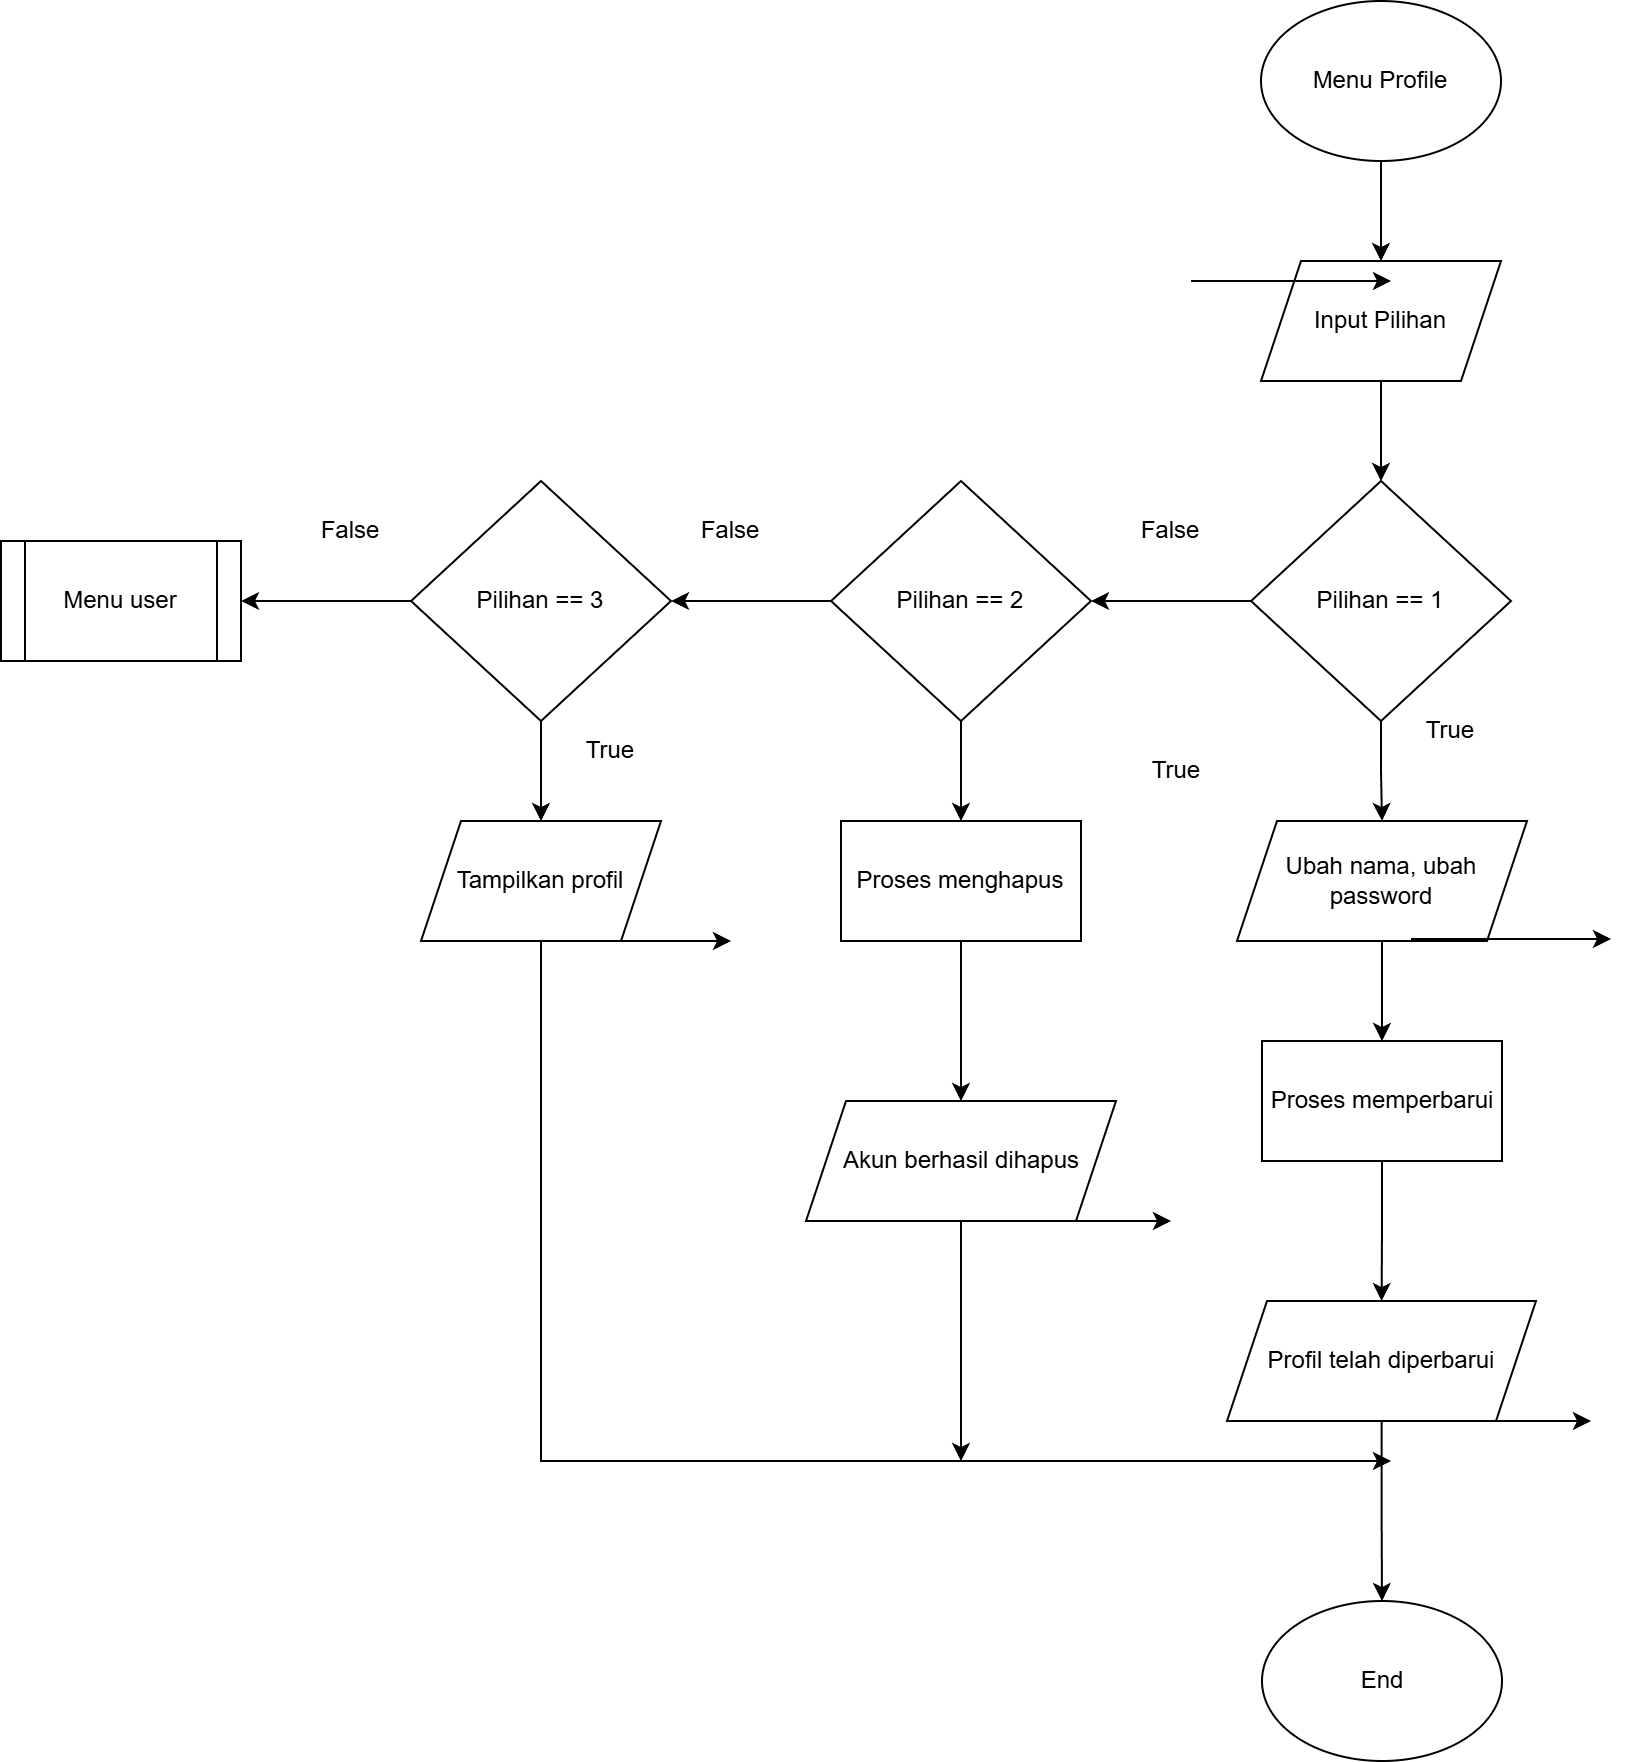

The diagram above was exported from draw.io. Its source (the exported page's mxGraphModel, read from the mxfile embedded in the PNG):
<mxGraphModel dx="2264" dy="811" grid="1" gridSize="10" guides="1" tooltips="1" connect="1" arrows="1" fold="1" page="1" pageScale="1" pageWidth="850" pageHeight="1100" math="0" shadow="0">
  <root>
    <mxCell id="0" />
    <mxCell id="1" parent="0" />
    <mxCell id="pD0IfIhs-7jHrQfUevba-4" edge="1" parent="1" source="pD0IfIhs-7jHrQfUevba-1" style="edgeStyle=orthogonalEdgeStyle;rounded=0;orthogonalLoop=1;jettySize=auto;html=1;" target="pD0IfIhs-7jHrQfUevba-3" value="">
      <mxGeometry relative="1" as="geometry" />
    </mxCell>
    <mxCell id="pD0IfIhs-7jHrQfUevba-1" parent="1" style="ellipse;whiteSpace=wrap;html=1;" value="Menu Profile" vertex="1">
      <mxGeometry height="80" width="120" x="365" y="80" as="geometry" />
    </mxCell>
    <mxCell id="pD0IfIhs-7jHrQfUevba-8" edge="1" parent="1" source="pD0IfIhs-7jHrQfUevba-3" style="edgeStyle=orthogonalEdgeStyle;rounded=0;orthogonalLoop=1;jettySize=auto;html=1;" target="pD0IfIhs-7jHrQfUevba-7" value="">
      <mxGeometry relative="1" as="geometry" />
    </mxCell>
    <mxCell id="pD0IfIhs-7jHrQfUevba-3" parent="1" style="shape=parallelogram;perimeter=parallelogramPerimeter;whiteSpace=wrap;html=1;fixedSize=1;" value="Input Pilihan" vertex="1">
      <mxGeometry height="60" width="120" x="365" y="210" as="geometry" />
    </mxCell>
    <mxCell id="pD0IfIhs-7jHrQfUevba-5" edge="1" parent="1" style="endArrow=classic;html=1;rounded=0;" value="">
      <mxGeometry relative="1" as="geometry">
        <mxPoint x="330" y="220" as="sourcePoint" />
        <mxPoint x="430" y="220" as="targetPoint" />
      </mxGeometry>
    </mxCell>
    <mxCell id="pD0IfIhs-7jHrQfUevba-10" edge="1" parent="1" source="pD0IfIhs-7jHrQfUevba-7" style="edgeStyle=orthogonalEdgeStyle;rounded=0;orthogonalLoop=1;jettySize=auto;html=1;" target="pD0IfIhs-7jHrQfUevba-9" value="">
      <mxGeometry relative="1" as="geometry" />
    </mxCell>
    <mxCell id="pD0IfIhs-7jHrQfUevba-12" edge="1" parent="1" source="pD0IfIhs-7jHrQfUevba-7" style="edgeStyle=orthogonalEdgeStyle;rounded=0;orthogonalLoop=1;jettySize=auto;html=1;" target="pD0IfIhs-7jHrQfUevba-11" value="">
      <mxGeometry relative="1" as="geometry" />
    </mxCell>
    <mxCell id="pD0IfIhs-7jHrQfUevba-7" parent="1" style="rhombus;whiteSpace=wrap;html=1;" value="Pilihan == 1" vertex="1">
      <mxGeometry height="120" width="130" x="360" y="320" as="geometry" />
    </mxCell>
    <mxCell id="OjQKO81UlhvtDhnatblm-6" edge="1" parent="1" source="pD0IfIhs-7jHrQfUevba-9" style="edgeStyle=orthogonalEdgeStyle;rounded=0;orthogonalLoop=1;jettySize=auto;html=1;" target="OjQKO81UlhvtDhnatblm-5" value="">
      <mxGeometry relative="1" as="geometry" />
    </mxCell>
    <mxCell id="pD0IfIhs-7jHrQfUevba-9" parent="1" style="shape=parallelogram;perimeter=parallelogramPerimeter;whiteSpace=wrap;html=1;fixedSize=1;" value="Ubah nama, ubah password" vertex="1">
      <mxGeometry height="60" width="145" x="353" y="490" as="geometry" />
    </mxCell>
    <mxCell id="pD0IfIhs-7jHrQfUevba-25" edge="1" parent="1" source="pD0IfIhs-7jHrQfUevba-11" style="edgeStyle=orthogonalEdgeStyle;rounded=0;orthogonalLoop=1;jettySize=auto;html=1;" target="pD0IfIhs-7jHrQfUevba-24" value="">
      <mxGeometry relative="1" as="geometry" />
    </mxCell>
    <mxCell id="OjQKO81UlhvtDhnatblm-2" edge="1" parent="1" source="pD0IfIhs-7jHrQfUevba-11" style="edgeStyle=orthogonalEdgeStyle;rounded=0;orthogonalLoop=1;jettySize=auto;html=1;" target="OjQKO81UlhvtDhnatblm-1" value="">
      <mxGeometry relative="1" as="geometry" />
    </mxCell>
    <mxCell id="pD0IfIhs-7jHrQfUevba-11" parent="1" style="rhombus;whiteSpace=wrap;html=1;" value="Pilihan == 2" vertex="1">
      <mxGeometry height="120" width="130" x="150" y="320" as="geometry" />
    </mxCell>
    <mxCell id="pD0IfIhs-7jHrQfUevba-13" edge="1" parent="1" style="endArrow=classic;html=1;rounded=0;" value="">
      <mxGeometry relative="1" as="geometry">
        <mxPoint x="440" y="549" as="sourcePoint" />
        <mxPoint x="540" y="549" as="targetPoint" />
      </mxGeometry>
    </mxCell>
    <mxCell id="OjQKO81UlhvtDhnatblm-8" edge="1" parent="1" source="pD0IfIhs-7jHrQfUevba-14" style="edgeStyle=orthogonalEdgeStyle;rounded=0;orthogonalLoop=1;jettySize=auto;html=1;">
      <mxGeometry relative="1" as="geometry">
        <mxPoint x="215" y="810" as="targetPoint" />
      </mxGeometry>
    </mxCell>
    <mxCell id="pD0IfIhs-7jHrQfUevba-14" parent="1" style="shape=parallelogram;perimeter=parallelogramPerimeter;whiteSpace=wrap;html=1;fixedSize=1;" value="Akun berhasil dihapus" vertex="1">
      <mxGeometry height="60" width="155" x="137.5" y="630" as="geometry" />
    </mxCell>
    <mxCell id="pD0IfIhs-7jHrQfUevba-16" parent="1" style="ellipse;whiteSpace=wrap;html=1;" value="End" vertex="1">
      <mxGeometry height="80" width="120" x="365.5" y="880" as="geometry" />
    </mxCell>
    <mxCell id="pD0IfIhs-7jHrQfUevba-20" edge="1" parent="1" source="pD0IfIhs-7jHrQfUevba-17" style="edgeStyle=orthogonalEdgeStyle;rounded=0;orthogonalLoop=1;jettySize=auto;html=1;" target="pD0IfIhs-7jHrQfUevba-16" value="">
      <mxGeometry relative="1" as="geometry" />
    </mxCell>
    <mxCell id="pD0IfIhs-7jHrQfUevba-17" parent="1" style="shape=parallelogram;perimeter=parallelogramPerimeter;whiteSpace=wrap;html=1;fixedSize=1;" value="Profil telah diperbarui" vertex="1">
      <mxGeometry height="60" width="154.5" x="348" y="730" as="geometry" />
    </mxCell>
    <mxCell id="pD0IfIhs-7jHrQfUevba-19" edge="1" parent="1" style="endArrow=classic;html=1;rounded=0;" value="">
      <mxGeometry relative="1" as="geometry">
        <mxPoint x="430" y="790" as="sourcePoint" />
        <mxPoint x="530" y="790" as="targetPoint" />
      </mxGeometry>
    </mxCell>
    <mxCell id="pD0IfIhs-7jHrQfUevba-21" parent="1" style="text;html=1;whiteSpace=wrap;strokeColor=none;fillColor=none;align=center;verticalAlign=middle;rounded=0;" value="True" vertex="1">
      <mxGeometry height="30" width="60" x="430" y="430" as="geometry" />
    </mxCell>
    <mxCell id="pD0IfIhs-7jHrQfUevba-22" edge="1" parent="1" style="endArrow=classic;html=1;rounded=0;" value="">
      <mxGeometry relative="1" as="geometry">
        <mxPoint x="220" y="690" as="sourcePoint" />
        <mxPoint x="320" y="690" as="targetPoint" />
      </mxGeometry>
    </mxCell>
    <mxCell id="pD0IfIhs-7jHrQfUevba-27" edge="1" parent="1" source="pD0IfIhs-7jHrQfUevba-24" style="edgeStyle=orthogonalEdgeStyle;rounded=0;orthogonalLoop=1;jettySize=auto;html=1;" target="pD0IfIhs-7jHrQfUevba-26" value="">
      <mxGeometry relative="1" as="geometry" />
    </mxCell>
    <mxCell id="hk2fp--PzH8Vk2_Qzi5F-3" edge="1" parent="1" source="pD0IfIhs-7jHrQfUevba-24" style="edgeStyle=orthogonalEdgeStyle;rounded=0;orthogonalLoop=1;jettySize=auto;html=1;" target="hk2fp--PzH8Vk2_Qzi5F-2" value="">
      <mxGeometry relative="1" as="geometry" />
    </mxCell>
    <mxCell id="pD0IfIhs-7jHrQfUevba-24" parent="1" style="rhombus;whiteSpace=wrap;html=1;" value="Pilihan == 3" vertex="1">
      <mxGeometry height="120" width="130" x="-60" y="320" as="geometry" />
    </mxCell>
    <mxCell id="hk2fp--PzH8Vk2_Qzi5F-1" edge="1" parent="1" source="pD0IfIhs-7jHrQfUevba-26" style="edgeStyle=orthogonalEdgeStyle;rounded=0;orthogonalLoop=1;jettySize=auto;html=1;">
      <mxGeometry relative="1" as="geometry">
        <Array as="points">
          <mxPoint x="5" y="810" />
          <mxPoint x="220" y="810" />
        </Array>
        <mxPoint x="430" y="810" as="targetPoint" />
      </mxGeometry>
    </mxCell>
    <mxCell id="pD0IfIhs-7jHrQfUevba-26" parent="1" style="shape=parallelogram;perimeter=parallelogramPerimeter;whiteSpace=wrap;html=1;fixedSize=1;" value="Tampilkan profil" vertex="1">
      <mxGeometry height="60" width="120" x="-55" y="490" as="geometry" />
    </mxCell>
    <mxCell id="hk2fp--PzH8Vk2_Qzi5F-2" parent="1" style="shape=process;whiteSpace=wrap;html=1;backgroundOutline=1;" value="Menu user" vertex="1">
      <mxGeometry height="60" width="120" x="-265" y="350" as="geometry" />
    </mxCell>
    <mxCell id="hk2fp--PzH8Vk2_Qzi5F-4" parent="1" style="text;html=1;whiteSpace=wrap;strokeColor=none;fillColor=none;align=center;verticalAlign=middle;rounded=0;" value="True" vertex="1">
      <mxGeometry height="30" width="60" x="293" y="450" as="geometry" />
    </mxCell>
    <mxCell id="hk2fp--PzH8Vk2_Qzi5F-5" parent="1" style="text;html=1;whiteSpace=wrap;strokeColor=none;fillColor=none;align=center;verticalAlign=middle;rounded=0;" value="True" vertex="1">
      <mxGeometry height="30" width="60" x="10" y="440" as="geometry" />
    </mxCell>
    <mxCell id="hk2fp--PzH8Vk2_Qzi5F-6" parent="1" style="text;html=1;whiteSpace=wrap;strokeColor=none;fillColor=none;align=center;verticalAlign=middle;rounded=0;" value="False" vertex="1">
      <mxGeometry height="30" width="60" x="290" y="330" as="geometry" />
    </mxCell>
    <mxCell id="hk2fp--PzH8Vk2_Qzi5F-7" parent="1" style="text;html=1;whiteSpace=wrap;strokeColor=none;fillColor=none;align=center;verticalAlign=middle;rounded=0;" value="False" vertex="1">
      <mxGeometry height="30" width="60" x="70" y="330" as="geometry" />
    </mxCell>
    <mxCell id="hk2fp--PzH8Vk2_Qzi5F-8" parent="1" style="text;html=1;whiteSpace=wrap;strokeColor=none;fillColor=none;align=center;verticalAlign=middle;rounded=0;" value="False" vertex="1">
      <mxGeometry height="30" width="60" x="-120" y="330" as="geometry" />
    </mxCell>
    <mxCell id="hk2fp--PzH8Vk2_Qzi5F-9" edge="1" parent="1" style="endArrow=classic;html=1;rounded=0;" value="">
      <mxGeometry relative="1" as="geometry">
        <mxPoint y="550" as="sourcePoint" />
        <mxPoint x="100" y="550" as="targetPoint" />
      </mxGeometry>
    </mxCell>
    <mxCell id="OjQKO81UlhvtDhnatblm-3" edge="1" parent="1" source="OjQKO81UlhvtDhnatblm-1" style="edgeStyle=orthogonalEdgeStyle;rounded=0;orthogonalLoop=1;jettySize=auto;html=1;" target="pD0IfIhs-7jHrQfUevba-14" value="">
      <mxGeometry relative="1" as="geometry" />
    </mxCell>
    <mxCell id="OjQKO81UlhvtDhnatblm-1" parent="1" style="whiteSpace=wrap;html=1;" value="Proses menghapus" vertex="1">
      <mxGeometry height="60" width="120" x="155" y="490" as="geometry" />
    </mxCell>
    <mxCell id="OjQKO81UlhvtDhnatblm-7" edge="1" parent="1" source="OjQKO81UlhvtDhnatblm-5" style="edgeStyle=orthogonalEdgeStyle;rounded=0;orthogonalLoop=1;jettySize=auto;html=1;" target="pD0IfIhs-7jHrQfUevba-17" value="">
      <mxGeometry relative="1" as="geometry" />
    </mxCell>
    <mxCell id="OjQKO81UlhvtDhnatblm-5" parent="1" style="whiteSpace=wrap;html=1;" value="Proses memperbarui" vertex="1">
      <mxGeometry height="60" width="120" x="365.5" y="600" as="geometry" />
    </mxCell>
  </root>
</mxGraphModel>